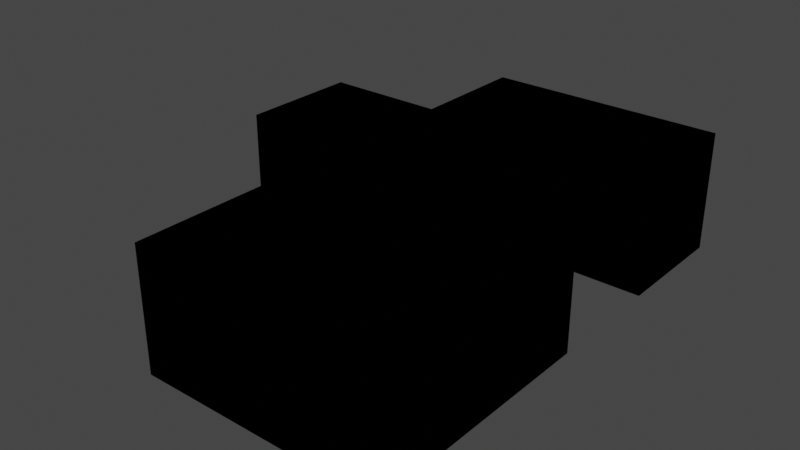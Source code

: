 # Source: Tetris_block_4.blend  (saved by Blender 3.6.13; exported with 4.5.12 LTS)
import bpy
from mathutils import Matrix  # noqa: F401  (used for matrix-valued properties, if any)

bpy.ops.wm.read_factory_settings(use_empty=True)
scene = bpy.context.scene
scene.name = 'Scene'

# ---- collections
col_collection = bpy.data.collections.new('Collection'); scene.collection.children.link(col_collection)

# ---- materials (node trees are filled in below, after node groups)
mat_material = bpy.data.materials.new('Material')
mat_material.alpha_threshold = 0.0
mat_material.use_transparent_shadow = False
mat_material.roughness = 0.5
mat_material.line_color = (0.0, 0.0, 0.0, 1.0)
mat_outline = bpy.data.materials.new('Outline')
mat_outline.use_backface_culling = True

# ---- material node trees
mat_material.use_nodes = True; mat_material.node_tree.nodes.clear()
_N = mat_material.node_tree.nodes; _L = mat_material.node_tree.links
n0 = _N.new('ShaderNodeOutputMaterial'); n0.name = 'Material Output'; n0.location = (300, 300)
n1 = _N.new('ShaderNodeBsdfPrincipled'); n1.name = 'Principled BSDF'; n1.location = (10, 300)
n1.distribution = 'GGX'
n1.subsurface_method = 'RANDOM_WALK_SKIN'
n1.inputs[0].default_value = (0.2008, 0.8, 0.3566, 1.0)
n1.inputs[3].default_value = 1.45
n1.inputs[27].default_value = (0.0, 0.0, 0.0, 1.0)
n1.inputs[28].default_value = 1.0
_L.new(n1.outputs[0], n0.inputs[0])
n0.is_active_output = True
mat_outline.use_nodes = True; mat_outline.node_tree.nodes.clear()
_N = mat_outline.node_tree.nodes; _L = mat_outline.node_tree.links
n0 = _N.new('ShaderNodeOutputMaterial'); n0.name = 'Material Output'; n0.location = (300, 300)
n0.target = 'CYCLES'
n1 = _N.new('ShaderNodeEmission'); n1.name = 'Emission'; n1.location = (10, 300)
n1.inputs[0].default_value = (0.0, 0.0, 0.0, 1.0)
n2 = _N.new('ShaderNodeOutputMaterial'); n2.name = 'Material Output.001'; n2.location = (0, 0)
n2.target = 'EEVEE'
n3 = _N.new('ShaderNodeMixShader'); n3.name = 'Mix Shader'; n3.location = (0, 0)
n3.label = 'Disable Shadow'
n3.hide = True
n4 = _N.new('ShaderNodeLightPath'); n4.name = 'Light Path'; n4.location = (0, 0)
n4.hide = True
n5 = _N.new('ShaderNodeBsdfTransparent'); n5.name = 'Transparent BSDF'; n5.location = (0, 0)
n5.hide = True
_L.new(n1.outputs[0], n0.inputs[0])
_L.new(n1.outputs[0], n3.inputs[1])
_L.new(n3.outputs[0], n2.inputs[0])
_L.new(n4.outputs[1], n3.inputs[0])
_L.new(n5.outputs[0], n3.inputs[2])
n0.is_active_output = True

# ---- world
world_world = bpy.data.worlds.new('World'); scene.world = world_world
world_world.use_nodes = True; world_world.node_tree.nodes.clear()
_N = world_world.node_tree.nodes; _L = world_world.node_tree.links
n0 = _N.new('ShaderNodeOutputWorld'); n0.name = 'World Output'; n0.location = (300, 300)
n1 = _N.new('ShaderNodeBackground'); n1.name = 'Background'; n1.location = (10, 300)
n1.inputs[0].default_value = (0.05088, 0.05088, 0.05088, 1.0)
_L.new(n1.outputs[0], n0.inputs[0])
n0.is_active_output = True
world_world.color = (0.05088, 0.05088, 0.05088)
world_world.use_sun_shadow = False
world_world.sun_shadow_jitter_overblur = 0.0

# ---- meshes
me_cube = bpy.data.meshes.new('Cube')
me_cube.from_pydata([(1.0, 1.0, 1.0), (1.0, 1.0, -1.0), (1.0, -1.0, 1.0), (1.0, -1.0, -1.0), (-1.0, 1.0, 1.0), (-1.0, 1.0, -1.0), (-1.0, -1.0, 1.0), (-1.0, -1.0, -1.0)], [], [(0, 4, 6, 2), (3, 2, 6, 7), (7, 6, 4, 5), (5, 1, 3, 7), (1, 0, 2, 3), (5, 4, 0, 1)])
_uv = me_cube.uv_layers.new(name='UVMap')
_uv.uv.foreach_set('vector', [0.625, 0.5, 0.875, 0.5, 0.875, 0.75, 0.625, 0.75, 0.375, 0.75, 0.625, 0.75, 0.625, 1.0, 0.375, 1.0, 0.375, 0.0, 0.625, 0.0, 0.625, 0.25, 0.375, 0.25, 0.125, 0.5, 0.375, 0.5, 0.375, 0.75, 0.125, 0.75, 0.375, 0.5, 0.625, 0.5, 0.625, 0.75, 0.375, 0.75, 0.375, 0.25, 0.625, 0.25, 0.625, 0.5, 0.375, 0.5])
me_cube.materials.append(mat_material)
me_cube.materials.append(mat_outline)
me_cube.use_mirror_vertex_groups = False
me_cube.update()
me_cube_001 = bpy.data.meshes.new('Cube.001')
me_cube_001.from_pydata([(1.0, 1.0, 1.0), (1.0, 1.0, -1.0), (1.0, -1.0, 1.0), (1.0, -1.0, -1.0), (-1.0, 1.0, 1.0), (-1.0, 1.0, -1.0), (-1.0, -1.0, 1.0), (-1.0, -1.0, -1.0)], [], [(0, 4, 6, 2), (3, 2, 6, 7), (7, 6, 4, 5), (5, 1, 3, 7), (1, 0, 2, 3), (5, 4, 0, 1)])
_uv = me_cube_001.uv_layers.new(name='UVMap')
_uv.uv.foreach_set('vector', [0.625, 0.5, 0.875, 0.5, 0.875, 0.75, 0.625, 0.75, 0.375, 0.75, 0.625, 0.75, 0.625, 1.0, 0.375, 1.0, 0.375, 0.0, 0.625, 0.0, 0.625, 0.25, 0.375, 0.25, 0.125, 0.5, 0.375, 0.5, 0.375, 0.75, 0.125, 0.75, 0.375, 0.5, 0.625, 0.5, 0.625, 0.75, 0.375, 0.75, 0.375, 0.25, 0.625, 0.25, 0.625, 0.5, 0.375, 0.5])
me_cube_001.materials.append(mat_material)
me_cube_001.materials.append(mat_outline)
me_cube_001.use_mirror_vertex_groups = False
me_cube_001.update()
me_cube_002 = bpy.data.meshes.new('Cube.002')
me_cube_002.from_pydata([(1.0, 1.0, 1.0), (1.0, 1.0, -1.0), (1.0, -1.0, 1.0), (1.0, -1.0, -1.0), (-1.0, 1.0, 1.0), (-1.0, 1.0, -1.0), (-1.0, -1.0, 1.0), (-1.0, -1.0, -1.0)], [], [(0, 4, 6, 2), (3, 2, 6, 7), (7, 6, 4, 5), (5, 1, 3, 7), (1, 0, 2, 3), (5, 4, 0, 1)])
_uv = me_cube_002.uv_layers.new(name='UVMap')
_uv.uv.foreach_set('vector', [0.625, 0.5, 0.875, 0.5, 0.875, 0.75, 0.625, 0.75, 0.375, 0.75, 0.625, 0.75, 0.625, 1.0, 0.375, 1.0, 0.375, 0.0, 0.625, 0.0, 0.625, 0.25, 0.375, 0.25, 0.125, 0.5, 0.375, 0.5, 0.375, 0.75, 0.125, 0.75, 0.375, 0.5, 0.625, 0.5, 0.625, 0.75, 0.375, 0.75, 0.375, 0.25, 0.625, 0.25, 0.625, 0.5, 0.375, 0.5])
me_cube_002.materials.append(mat_material)
me_cube_002.materials.append(mat_outline)
me_cube_002.use_mirror_vertex_groups = False
me_cube_002.update()
me_cube_003 = bpy.data.meshes.new('Cube.003')
me_cube_003.from_pydata([(1.0, 1.0, 1.0), (1.0, 1.0, -1.0), (1.0, -1.0, 1.0), (1.0, -1.0, -1.0), (-1.0, 1.0, 1.0), (-1.0, 1.0, -1.0), (-1.0, -1.0, 1.0), (-1.0, -1.0, -1.0)], [], [(0, 4, 6, 2), (3, 2, 6, 7), (7, 6, 4, 5), (5, 1, 3, 7), (1, 0, 2, 3), (5, 4, 0, 1)])
_uv = me_cube_003.uv_layers.new(name='UVMap')
_uv.uv.foreach_set('vector', [0.625, 0.5, 0.875, 0.5, 0.875, 0.75, 0.625, 0.75, 0.375, 0.75, 0.625, 0.75, 0.625, 1.0, 0.375, 1.0, 0.375, 0.0, 0.625, 0.0, 0.625, 0.25, 0.375, 0.25, 0.125, 0.5, 0.375, 0.5, 0.375, 0.75, 0.125, 0.75, 0.375, 0.5, 0.625, 0.5, 0.625, 0.75, 0.375, 0.75, 0.375, 0.25, 0.625, 0.25, 0.625, 0.5, 0.375, 0.5])
me_cube_003.materials.append(mat_material)
me_cube_003.materials.append(mat_outline)
me_cube_003.use_mirror_vertex_groups = False
me_cube_003.update()
me_cube_004 = bpy.data.meshes.new('Cube.004')
me_cube_004.from_pydata([(1.0, 1.0, 1.0), (1.0, 1.0, -1.0), (1.0, -1.0, 1.0), (1.0, -1.0, -1.0), (-1.0, 1.0, 1.0), (-1.0, 1.0, -1.0), (-1.0, -1.0, 1.0), (-1.0, -1.0, -1.0)], [], [(0, 4, 6, 2), (3, 2, 6, 7), (7, 6, 4, 5), (5, 1, 3, 7), (1, 0, 2, 3), (5, 4, 0, 1)])
_uv = me_cube_004.uv_layers.new(name='UVMap')
_uv.uv.foreach_set('vector', [0.625, 0.5, 0.875, 0.5, 0.875, 0.75, 0.625, 0.75, 0.375, 0.75, 0.625, 0.75, 0.625, 1.0, 0.375, 1.0, 0.375, 0.0, 0.625, 0.0, 0.625, 0.25, 0.375, 0.25, 0.125, 0.5, 0.375, 0.5, 0.375, 0.75, 0.125, 0.75, 0.375, 0.5, 0.625, 0.5, 0.625, 0.75, 0.375, 0.75, 0.375, 0.25, 0.625, 0.25, 0.625, 0.5, 0.375, 0.5])
me_cube_004.materials.append(mat_material)
me_cube_004.materials.append(mat_outline)
me_cube_004.use_mirror_vertex_groups = False
me_cube_004.update()
me_cube_005 = bpy.data.meshes.new('Cube.005')
me_cube_005.from_pydata([(1.0, 1.0, 1.0), (1.0, 1.0, -1.0), (1.0, -1.0, 1.0), (1.0, -1.0, -1.0), (-1.0, 1.0, 1.0), (-1.0, 1.0, -1.0), (-1.0, -1.0, 1.0), (-1.0, -1.0, -1.0)], [], [(0, 4, 6, 2), (3, 2, 6, 7), (7, 6, 4, 5), (5, 1, 3, 7), (1, 0, 2, 3), (5, 4, 0, 1)])
_uv = me_cube_005.uv_layers.new(name='UVMap')
_uv.uv.foreach_set('vector', [0.625, 0.5, 0.875, 0.5, 0.875, 0.75, 0.625, 0.75, 0.375, 0.75, 0.625, 0.75, 0.625, 1.0, 0.375, 1.0, 0.375, 0.0, 0.625, 0.0, 0.625, 0.25, 0.375, 0.25, 0.125, 0.5, 0.375, 0.5, 0.375, 0.75, 0.125, 0.75, 0.375, 0.5, 0.625, 0.5, 0.625, 0.75, 0.375, 0.75, 0.375, 0.25, 0.625, 0.25, 0.625, 0.5, 0.375, 0.5])
me_cube_005.materials.append(mat_material)
me_cube_005.materials.append(mat_outline)
me_cube_005.use_mirror_vertex_groups = False
me_cube_005.update()
me_cube_007 = bpy.data.meshes.new('Cube.007')
me_cube_007.from_pydata([(1.0, 1.0, 1.0), (1.0, 1.0, -1.0), (1.0, -1.0, 1.0), (1.0, -1.0, -1.0), (-1.0, 1.0, 1.0), (-1.0, 1.0, -1.0), (-1.0, -1.0, 1.0), (-1.0, -1.0, -1.0)], [], [(0, 4, 6, 2), (3, 2, 6, 7), (7, 6, 4, 5), (5, 1, 3, 7), (1, 0, 2, 3), (5, 4, 0, 1)])
_uv = me_cube_007.uv_layers.new(name='UVMap')
_uv.uv.foreach_set('vector', [0.625, 0.5, 0.875, 0.5, 0.875, 0.75, 0.625, 0.75, 0.375, 0.75, 0.625, 0.75, 0.625, 1.0, 0.375, 1.0, 0.375, 0.0, 0.625, 0.0, 0.625, 0.25, 0.375, 0.25, 0.125, 0.5, 0.375, 0.5, 0.375, 0.75, 0.125, 0.75, 0.375, 0.5, 0.625, 0.5, 0.625, 0.75, 0.375, 0.75, 0.375, 0.25, 0.625, 0.25, 0.625, 0.5, 0.375, 0.5])
me_cube_007.materials.append(mat_material)
me_cube_007.materials.append(mat_outline)
me_cube_007.use_mirror_vertex_groups = False
me_cube_007.update()
me_cube_008 = bpy.data.meshes.new('Cube.008')
me_cube_008.from_pydata([(1.0, 1.0, 1.0), (1.0, 1.0, -1.0), (1.0, -1.0, 1.0), (1.0, -1.0, -1.0), (-1.0, 1.0, 1.0), (-1.0, 1.0, -1.0), (-1.0, -1.0, 1.0), (-1.0, -1.0, -1.0)], [], [(0, 4, 6, 2), (3, 2, 6, 7), (7, 6, 4, 5), (5, 1, 3, 7), (1, 0, 2, 3), (5, 4, 0, 1)])
_uv = me_cube_008.uv_layers.new(name='UVMap')
_uv.uv.foreach_set('vector', [0.625, 0.5, 0.875, 0.5, 0.875, 0.75, 0.625, 0.75, 0.375, 0.75, 0.625, 0.75, 0.625, 1.0, 0.375, 1.0, 0.375, 0.0, 0.625, 0.0, 0.625, 0.25, 0.375, 0.25, 0.125, 0.5, 0.375, 0.5, 0.375, 0.75, 0.125, 0.75, 0.375, 0.5, 0.625, 0.5, 0.625, 0.75, 0.375, 0.75, 0.375, 0.25, 0.625, 0.25, 0.625, 0.5, 0.375, 0.5])
me_cube_008.materials.append(mat_material)
me_cube_008.materials.append(mat_outline)
me_cube_008.use_mirror_vertex_groups = False
me_cube_008.update()

# ---- objects
ob_cube = bpy.data.objects.new('Cube', me_cube)
ob_cube_001 = bpy.data.objects.new('Cube.001', me_cube_001)
ob_cube_002 = bpy.data.objects.new('Cube.002', me_cube_002)
ob_cube_003 = bpy.data.objects.new('Cube.003', me_cube_003)
ob_cube_004 = bpy.data.objects.new('Cube.004', me_cube_004)
ob_cube_005 = bpy.data.objects.new('Cube.005', me_cube_005)
ob_cube_006 = bpy.data.objects.new('Cube.006', me_cube_007)
ob_cube_007 = bpy.data.objects.new('Cube.007', me_cube_008)

# ---- transforms, parenting, visibility, modifiers, constraints
ob_cube.location = (-3.0, 0.0, 0.0)
ob_cube.scale = (1.5, 1.5, 1.5)
ob_cube.lock_rotations_4d = False
ob_cube.empty_display_type = 'ARROWS'
ob_cube.lineart.crease_threshold = 0.0
_m = ob_cube.modifiers.new('Solidify', 'SOLIDIFY')
_m.thickness = 0.02
_m.material_offset = 1
_m.use_even_offset = True
_m.use_quality_normals = True
_m.use_flip_normals = True
ob_cube_001.location = (3.0, 3.0, 0.0)
ob_cube_001.scale = (1.5, 1.5, 1.5)
ob_cube_001.lock_rotations_4d = False
ob_cube_001.empty_display_type = 'ARROWS'
ob_cube_001.lineart.crease_threshold = 0.0
_m = ob_cube_001.modifiers.new('Solidify', 'SOLIDIFY')
_m.thickness = 0.02
_m.material_offset = 1
_m.use_even_offset = True
_m.use_quality_normals = True
_m.use_flip_normals = True
ob_cube_002.location = (3.0, -3.0, 0.0)
ob_cube_002.scale = (1.5, 1.5, 1.5)
ob_cube_002.lock_rotations_4d = False
ob_cube_002.empty_display_type = 'ARROWS'
ob_cube_002.lineart.crease_threshold = 0.0
_m = ob_cube_002.modifiers.new('Solidify', 'SOLIDIFY')
_m.thickness = 0.02
_m.material_offset = 1
_m.use_even_offset = True
_m.use_quality_normals = True
_m.use_flip_normals = True
ob_cube_003.location = (0.0, 0.0, 0.0)
ob_cube_003.scale = (1.5, 1.5, 1.5)
ob_cube_003.lock_rotations_4d = False
ob_cube_003.empty_display_type = 'ARROWS'
ob_cube_003.lineart.crease_threshold = 0.0
_m = ob_cube_003.modifiers.new('Solidify', 'SOLIDIFY')
_m.thickness = 0.02
_m.material_offset = 1
_m.use_even_offset = True
_m.use_quality_normals = True
_m.use_flip_normals = True
ob_cube_004.location = (0.0, -3.0, 0.0)
ob_cube_004.scale = (1.5, 1.5, 1.5)
ob_cube_004.lock_rotations_4d = False
ob_cube_004.empty_display_type = 'ARROWS'
ob_cube_004.lineart.crease_threshold = 0.0
_m = ob_cube_004.modifiers.new('Solidify', 'SOLIDIFY')
_m.thickness = 0.02
_m.material_offset = 1
_m.use_even_offset = True
_m.use_quality_normals = True
_m.use_flip_normals = True
ob_cube_005.location = (0.0, -6.0, 0.0)
ob_cube_005.scale = (1.5, 1.5, 1.5)
ob_cube_005.lock_rotations_4d = False
ob_cube_005.empty_display_type = 'ARROWS'
ob_cube_005.lineart.crease_threshold = 0.0
_m = ob_cube_005.modifiers.new('Solidify', 'SOLIDIFY')
_m.thickness = 0.02
_m.material_offset = 1
_m.use_even_offset = True
_m.use_quality_normals = True
_m.use_flip_normals = True
ob_cube_006.location = (3.0, -6.0, 0.0)
ob_cube_006.scale = (1.5, 1.5, 1.5)
ob_cube_006.lock_rotations_4d = False
ob_cube_006.empty_display_type = 'ARROWS'
ob_cube_006.lineart.crease_threshold = 0.0
_m = ob_cube_006.modifiers.new('Solidify', 'SOLIDIFY')
_m.thickness = 0.02
_m.material_offset = 1
_m.use_even_offset = True
_m.use_quality_normals = True
_m.use_flip_normals = True
ob_cube_007.location = (0.0, 3.0, 0.0)
ob_cube_007.scale = (1.5, 1.5, 1.5)
ob_cube_007.lock_rotations_4d = False
ob_cube_007.empty_display_type = 'ARROWS'
ob_cube_007.lineart.crease_threshold = 0.0
_m = ob_cube_007.modifiers.new('Solidify', 'SOLIDIFY')
_m.thickness = 0.02
_m.material_offset = 1
_m.use_even_offset = True
_m.use_quality_normals = True
_m.use_flip_normals = True

# ---- collection membership
col_collection.objects.link(ob_cube)
col_collection.objects.link(ob_cube_001)
col_collection.objects.link(ob_cube_002)
col_collection.objects.link(ob_cube_003)
col_collection.objects.link(ob_cube_004)
col_collection.objects.link(ob_cube_005)
col_collection.objects.link(ob_cube_006)
col_collection.objects.link(ob_cube_007)

# ---- scene / render settings (as saved in the file)
scene.frame_start = 1; scene.frame_end = 250; scene.frame_set(1)
scene.render.engine = 'BLENDER_EEVEE_NEXT'
scene.cycles.sampling_pattern = 'TABULATED_SOBOL'
scene.view_settings.view_transform = 'Filmic'
bpy.context.view_layer.update()

# ---- added for rendering (the .blend has no active camera and no usable light): camera, sun
cam_auto = bpy.data.cameras.new('AutoCamera')
cam_auto.lens = 50.0
cam_auto.sensor_width = 36.0
cam_auto.clip_end = 1000.0
ob_auto_camera = bpy.data.objects.new('AutoCamera', cam_auto)
scene.collection.objects.link(ob_auto_camera)
ob_auto_camera.location = (14.1532, -18.4839, 11.3226)
ob_auto_camera.rotation_euler = (1.09748, -7.21219e-08, 0.694738)
scene.camera = ob_auto_camera
light_auto_sun = bpy.data.lights.new('AutoSun', 'SUN')
light_auto_sun.energy = 3.0
light_auto_sun.angle = 0.0523599
ob_auto_sun = bpy.data.objects.new('AutoSun', light_auto_sun)
scene.collection.objects.link(ob_auto_sun)
ob_auto_sun.rotation_euler = (0.872665, 0.174533, 0.523599)
bpy.context.view_layer.update()
